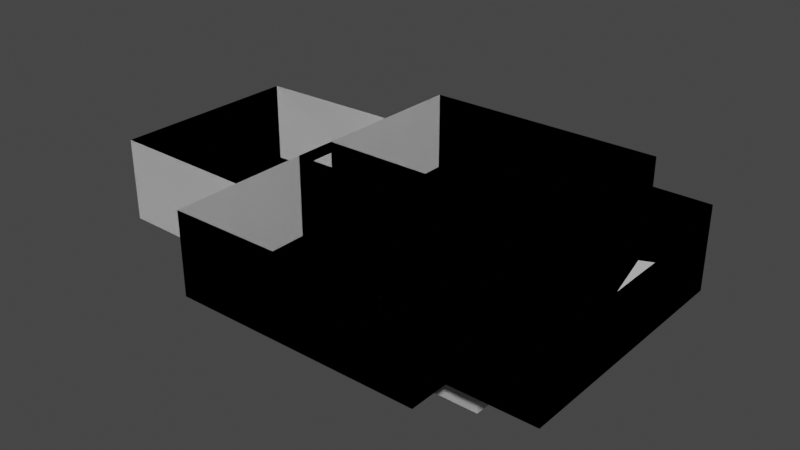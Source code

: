 # Source: Casa2_1.blend  (saved by Blender 4.0.36; exported with 4.5.12 LTS)
import bpy
from mathutils import Matrix  # noqa: F401  (used for matrix-valued properties, if any)

bpy.ops.wm.read_factory_settings(use_empty=True)
scene = bpy.context.scene
scene.name = 'Scene'

# ---- collections
col_collection = bpy.data.collections.new('Collection'); scene.collection.children.link(col_collection)

# ---- node groups
ng_auto_smooth = bpy.data.node_groups.new('Auto Smooth', 'GeometryNodeTree')
_s = ng_auto_smooth.interface.new_socket(name='Geometry', in_out='OUTPUT', socket_type='NodeSocketGeometry')
_s = ng_auto_smooth.interface.new_socket(name='Geometry', in_out='INPUT', socket_type='NodeSocketGeometry')
_s = ng_auto_smooth.interface.new_socket(name='Angle', in_out='INPUT', socket_type='NodeSocketFloat')
_s.subtype = 'ANGLE'
_s.min_value = 0.0
_s.max_value = 3.142
ng_auto_smooth.is_modifier = True
_N = ng_auto_smooth.nodes; _L = ng_auto_smooth.links
n0 = _N.new('NodeGroupOutput'); n0.name = 'Group Output'; n0.location = (480, -100)
n1 = _N.new('NodeGroupInput'); n1.name = 'Group Input'; n1.location = (-420, -300)
n2 = _N.new('NodeGroupInput'); n2.name = 'Group Input.001'; n2.location = (-60, -100)
n3 = _N.new('GeometryNodeSetShadeSmooth'); n3.name = 'Set Shade Smooth'; n3.location = (120, -100)
n3.domain = 'EDGE'
n4 = _N.new('GeometryNodeSetShadeSmooth'); n4.name = 'Set Shade Smooth.001'; n4.location = (300, -100)
n5 = _N.new('GeometryNodeInputMeshEdgeAngle'); n5.name = 'Edge Angle'; n5.location = (-420, -220)
n6 = _N.new('GeometryNodeInputEdgeSmooth'); n6.name = 'Is Edge Smooth'; n6.location = (-60, -160)
n7 = _N.new('GeometryNodeInputShadeSmooth'); n7.name = 'Is Face Smooth'; n7.location = (-240, -340)
n8 = _N.new('FunctionNodeBooleanMath'); n8.name = 'Boolean Math'; n8.location = (-60, -220)
n9 = _N.new('FunctionNodeCompare'); n9.name = 'Compare'; n9.location = (-240, -180)
n9.operation = 'LESS_EQUAL'
_L.new(n5.outputs[0], n9.inputs[0])
_L.new(n4.outputs[0], n0.inputs[0])
_L.new(n1.outputs[1], n9.inputs[1])
_L.new(n9.outputs[0], n8.inputs[0])
_L.new(n7.outputs[0], n8.inputs[1])
_L.new(n2.outputs[0], n3.inputs[0])
_L.new(n6.outputs[0], n3.inputs[1])
_L.new(n3.outputs[0], n4.inputs[0])
_L.new(n8.outputs[0], n3.inputs[2])
n0.is_active_output = True

# ---- world
world_world = bpy.data.worlds.new('World'); scene.world = world_world
world_world.use_nodes = True; world_world.node_tree.nodes.clear()
_N = world_world.node_tree.nodes; _L = world_world.node_tree.links
n0 = _N.new('ShaderNodeOutputWorld'); n0.name = 'World Output'; n0.location = (300, 300)
n1 = _N.new('ShaderNodeBackground'); n1.name = 'Background'; n1.location = (10, 300)
n1.inputs[0].default_value = (0.05088, 0.05088, 0.05088, 1.0)
_L.new(n1.outputs[0], n0.inputs[0])
n0.is_active_output = True
world_world.color = (0.05088, 0.05088, 0.05088)
world_world.use_sun_shadow = False
world_world.sun_shadow_jitter_overblur = 0.0

# ---- meshes
me_plane = bpy.data.meshes.new('Plane')
me_plane.from_pydata([(-1.0, 1.514, 0.0), (1.0, 1.514, 0.0), (-1.0, 0.0, 0.0), (1.0, 0.0, 0.0), (-1.0, 1.514, 1.963), (1.0, 1.514, 1.963), (1.0, 0.3466, 0.0), (1.0, 0.3466, 1.963), (-1.0, 0.2566, 0.0), (-1.0, 0.2566, 1.963), (-3.324, 0.2566, 0.0), (-3.324, 0.2566, 1.963), (-4.285, 0.2566, 0.0), (-4.285, 0.2566, 1.961), (-6.979, 0.2566, 0.0), (-6.979, 0.2566, 1.961), (-6.961, 1.194, 0.0), (-6.961, 1.194, 1.962), (-10.49, 1.155, 0.0), (-10.49, 1.155, 1.961), (-10.49, 0.0, 0.0), (-10.49, 0.0, 1.961), (-1.0, 2.234, 0.0), (-1.0, 2.234, 1.963), (-6.943, 2.234, 0.0), (-6.943, 2.234, 1.963), (-6.979, 0.0, 0.0), (-3.324, 0.2566, 1.584), (-4.285, 0.2566, 1.582), (-6.979, 0.0, 1.961), (-6.979, 0.2566, 1.691), (-6.979, 0.0, 1.691), (1.0, 0.0, 2.372), (1.0, 0.3466, 1.639), (1.0, 0.0, 1.977), (1.0, 0.0, 2.635), (-1.0, -1.514, 0.0), (1.0, -1.514, 0.0), (-1.0, -1.514, 1.963), (1.0, -1.514, 1.963), (1.0, -0.3466, 0.0), (1.0, -0.3466, 1.963), (-1.0, -0.2566, 0.0), (-1.0, -0.2566, 1.963), (-3.324, -0.2566, 0.0), (-3.324, -0.2566, 1.963), (-4.285, -0.2566, 0.0), (-4.285, -0.2566, 1.961), (-6.979, -0.2566, 0.0), (-6.979, -0.2566, 1.961), (-6.961, -1.2, 0.0), (-6.961, -1.2, 1.962), (-10.49, -1.161, 0.0), (-10.49, -1.161, 1.961), (-1.0, -1.995, 0.0), (-1.0, -1.995, 1.963), (-6.943, -1.995, 0.0), (-6.943, -1.995, 1.963), (-3.324, -0.2566, 1.584), (-4.285, -0.2566, 1.582), (-6.979, -0.2566, 1.691), (1.0, -0.3466, 1.639), (-3.324, 0.664, 0.0), (-0.9901, 0.664, 0.0), (-0.9966, -1.009, 0.0), (-3.324, -1.009, 0.0), (-3.324, 0.664, -1.214), (-0.9901, 0.664, -1.214), (-3.324, -1.004, -1.214), (-0.9901, -1.004, -1.214), (-4.285, 1.77, 0.0), (-4.285, 1.77, 1.961), (-1.776, 1.77, 0.0), (-1.776, 1.77, 1.961)], [(64, 42)], [(2, 3, 1, 0), (0, 1, 5, 4), (5, 1, 6, 7), (0, 4, 9, 8), (8, 9, 11, 10), (12, 13, 15, 14), (14, 15, 17, 16), (16, 17, 19, 18), (18, 19, 21, 20), (4, 0, 22, 23), (23, 22, 24, 25), (25, 24, 16, 17), (62, 10, 12, 14, 16, 24, 22, 0, 63), (12, 10, 8, 2, 26, 14), (18, 16, 14, 26, 20), (11, 13, 28, 27), (15, 29, 31, 30), (32, 34, 33, 7), (5, 35, 32, 7), (2, 36, 37, 3), (36, 38, 39, 37), (39, 41, 40, 37), (36, 42, 43, 38), (42, 44, 45, 43), (46, 48, 49, 47), (48, 50, 51, 49), (50, 52, 53, 51), (52, 20, 21, 53), (38, 55, 54, 36), (55, 57, 56, 54), (57, 51, 50, 56), (44, 65, 64, 36, 54, 56, 50, 48, 46), (46, 48, 26, 2, 42, 44), (52, 20, 26, 48, 50), (45, 58, 59, 47), (49, 60, 31, 29), (32, 41, 61, 34), (39, 41, 32, 35), (62, 63, 67, 66), (64, 69, 67, 63), (66, 67, 69, 68), (64, 65, 68, 69), (10, 62, 66, 68, 65, 44), (13, 12, 70, 71), (71, 70, 72, 73)])
_uv = me_plane.uv_layers.new(name='UVMap')
_uv.uv.foreach_set('vector', [0.0, 0.5, 1.0, 0.5, 1.0, 1.0, 0.0, 1.0, 0.0, 1.0, 1.0, 1.0, 1.0, 1.0, 0.0, 1.0, 1.0, 1.0, 1.0, 1.0, 1.0, 1.0, 1.0, 1.0, 0.0, 1.0, 0.0, 1.0, 0.0, 1.0, 0.0, 1.0, 0.0, 1.0, 0.0, 1.0, 0.0, 1.0, 0.0, 1.0, 0.0, 0.0, 0.0, 0.0, 0.0, 0.0, 0.0, 0.0, 0.0, 0.0, 0.0, 0.0, 0.0, 0.0, 0.0, 0.0, 0.0, 0.0, 0.0, 0.0, 0.0, 0.0, 0.0, 0.0, 0.0, 0.0, 0.0, 0.0, 0.0, 0.0, 0.0, 0.0, 0.0, 1.0, 0.0, 1.0, 0.0, 1.0, 0.0, 1.0, 0.0, 1.0, 0.0, 1.0, 0.0, 1.0, 0.0, 1.0, 0.0, 1.0, 0.0, 1.0, 0.0, 1.0, 0.0, 1.0, 0.0, 0.0, 0.0, 0.0, 0.0, 0.0, 0.0, 0.0, 0.0, 0.0, 0.0, 0.0, 0.0, 0.0, 0.0, 0.0, 0.0, 0.0, 0.0, 0.0, 0.0, 0.0, 0.0, 0.0, 0.0, 0.0, 0.0, 0.0, 0.0, 0.0, 0.0, 0.0, 0.0, 0.0, 0.0, 0.0, 0.0, 0.0, 0.0, 0.0, 0.0, 0.0, 0.0, 0.0, 0.0, 0.0, 0.0, 0.0, 0.0, 0.0, 0.0, 0.0, 0.0, 0.0, 0.0, 0.0, 0.0, 0.0, 0.0, 0.0, 0.0, 0.0, 0.0, 0.0, 1.0, 1.0, 0.0, 0.0, 0.0, 0.0, 1.0, 1.0, 0.0, 0.5, 0.0, 1.0, 1.0, 1.0, 1.0, 0.5, 0.0, 1.0, 0.0, 1.0, 1.0, 1.0, 1.0, 1.0, 1.0, 1.0, 1.0, 1.0, 1.0, 1.0, 1.0, 1.0, 0.0, 1.0, 0.0, 1.0, 0.0, 1.0, 0.0, 1.0, 0.0, 1.0, 0.0, 1.0, 0.0, 1.0, 0.0, 1.0, 0.0, 0.0, 0.0, 0.0, 0.0, 0.0, 0.0, 0.0, 0.0, 0.0, 0.0, 0.0, 0.0, 0.0, 0.0, 0.0, 0.0, 0.0, 0.0, 0.0, 0.0, 0.0, 0.0, 0.0, 0.0, 0.0, 0.0, 0.0, 0.0, 0.0, 0.0, 0.0, 0.0, 1.0, 0.0, 1.0, 0.0, 1.0, 0.0, 1.0, 0.0, 1.0, 0.0, 1.0, 0.0, 1.0, 0.0, 1.0, 0.0, 1.0, 0.0, 1.0, 0.0, 1.0, 0.0, 1.0, 0.0, 0.0, 0.0, 0.0, 0.0, 0.0, 0.0, 0.0, 0.0, 0.0, 0.0, 0.0, 0.0, 0.0, 0.0, 0.0, 0.0, 0.0, 0.0, 0.0, 0.0, 0.0, 0.0, 0.0, 0.0, 0.0, 0.0, 0.0, 0.0, 0.0, 0.0, 0.0, 0.0, 0.0, 0.0, 0.0, 0.0, 0.0, 0.0, 0.0, 0.0, 0.0, 0.0, 0.0, 0.0, 0.0, 0.0, 0.0, 0.0, 0.0, 0.0, 0.0, 0.0, 0.0, 0.0, 0.0, 0.0, 0.0, 0.0, 0.0, 0.0, 0.0, 0.0, 0.0, 1.0, 1.0, 1.0, 1.0, 0.0, 0.0, 0.0, 0.0, 0.0, 0.0, 0.0, 0.0, 0.0, 0.0, 0.0, 0.0, 0.0, 0.0, 0.0, 0.0, 0.0, 0.0, 0.0, 0.0, 0.0, 0.0, 0.0, 0.0, 0.0, 0.0, 0.0, 0.0, 0.0, 0.0, 0.0, 0.0, 0.0, 0.0, 0.0, 0.0, 0.0, 0.0, 0.0, 0.0, 0.0, 0.0, 0.0, 0.0, 0.0, 0.0, 0.0, 0.0, 0.0, 0.0, 0.0, 0.0, 0.0, 0.0, 0.0, 0.0, 0.0, 0.0, 0.0, 0.0, 0.0, 0.0, 0.0, 0.0])
me_plane.update()
me_plane_002 = bpy.data.meshes.new('Plane.002')
me_plane_002.from_pydata([(-1.0, 1.514, 0.0), (1.0, 1.514, 0.0), (-1.0, 0.0, 0.0), (1.0, 0.0, 0.0), (-1.0, 1.514, 1.963), (1.0, 1.514, 1.963), (1.0, 0.3466, 0.0), (1.0, 0.3466, 1.963), (-1.0, 0.2566, 0.0), (-1.0, 0.2566, 1.963), (-3.324, 0.2566, 0.0), (-3.324, 0.2566, 1.963), (-4.285, 0.2566, 0.0), (-4.285, 0.2566, 1.961), (-6.979, 0.2566, 0.0), (-6.979, 0.2566, 1.961), (-6.961, 1.194, 0.0), (-6.961, 1.194, 1.962), (-10.49, 1.155, 0.0), (-10.49, 1.155, 1.961), (-10.49, 0.0, 0.0), (-10.49, 0.0, 1.961), (-1.0, 2.234, 0.0), (-1.0, 2.234, 1.963), (-6.943, 2.234, 0.0), (-6.943, 2.234, 1.963), (-6.979, 0.0, 0.0), (-3.324, 0.2566, 1.584), (-4.285, 0.2566, 1.582), (-6.979, 0.0, 1.961), (-6.979, 0.2566, 1.691), (-6.979, 0.0, 1.691), (1.0, 0.0, 2.372), (1.0, 0.3466, 1.639), (1.0, 0.0, 1.643), (1.0, 0.0, 2.635), (-1.0, -1.514, 0.0), (1.0, -1.514, 0.0), (-1.0, -1.514, 1.963), (1.0, -1.514, 1.963), (1.0, -0.3466, 0.0), (1.0, -0.3466, 1.963), (-1.0, -0.2566, 0.0), (-1.0, -0.2566, 1.963), (-3.324, -0.2566, 0.0), (-3.324, -0.2566, 1.963), (-4.285, -0.2566, 0.0), (-4.285, -0.2566, 1.961), (-6.979, -0.2566, 0.0), (-6.979, -0.2566, 1.961), (-6.961, -1.2, 0.0), (-6.961, -1.2, 1.962), (-10.49, -1.161, 0.0), (-10.49, -1.161, 1.961), (-1.0, -1.995, 0.0), (-1.0, -1.995, 1.963), (-6.943, -1.995, 0.0), (-6.943, -1.995, 1.963), (-3.324, -0.2566, 1.584), (-4.285, -0.2566, 1.582), (-6.979, -0.2566, 1.691), (1.0, -0.3466, 1.639), (-3.324, 0.664, 0.0), (-0.9901, 0.664, 0.0), (-0.9966, -1.009, 0.0), (-3.324, -1.009, 0.0), (-3.324, 0.664, -1.214), (-0.9901, 0.664, -1.214), (-3.324, -1.004, -1.214), (-0.9901, -1.004, -1.214), (-4.285, 1.77, 0.0), (-4.285, 1.77, 1.961), (-1.776, 1.77, 0.0), (-1.776, 1.77, 1.961)], [(64, 42)], [(2, 3, 1, 0), (0, 4, 5, 1), (5, 7, 6, 1), (0, 8, 9, 4), (8, 10, 11, 9), (12, 14, 15, 13), (14, 16, 17, 15), (16, 18, 19, 17), (18, 20, 21, 19), (4, 23, 22, 0), (23, 25, 24, 22), (25, 17, 16, 24), (62, 63, 0, 22, 24, 16, 14, 12, 10), (12, 14, 26, 2, 8, 10), (18, 20, 26, 14, 16), (11, 27, 28, 13), (15, 30, 31, 29), (32, 7, 33, 34), (5, 7, 32, 35), (2, 36, 37, 3), (36, 37, 39, 38), (39, 37, 40, 41), (36, 38, 43, 42), (42, 43, 45, 44), (46, 47, 49, 48), (48, 49, 51, 50), (50, 51, 53, 52), (52, 53, 21, 20), (38, 36, 54, 55), (55, 54, 56, 57), (57, 56, 50, 51), (44, 46, 48, 50, 56, 54, 36, 64, 65), (46, 44, 42, 2, 26, 48), (52, 50, 48, 26, 20), (45, 47, 59, 58), (49, 29, 31, 60), (32, 34, 61, 41), (39, 35, 32, 41), (62, 66, 67, 63), (64, 63, 67, 69), (66, 68, 69, 67), (64, 69, 68, 65), (10, 44, 65, 68, 66, 62), (13, 71, 70, 12), (71, 73, 72, 70)])
_uv = me_plane_002.uv_layers.new(name='UVMap')
_uv.uv.foreach_set('vector', [0.0, 0.5, 1.0, 0.5, 1.0, 1.0, 0.0, 1.0, 0.0, 1.0, 0.0, 1.0, 1.0, 1.0, 1.0, 1.0, 1.0, 1.0, 1.0, 1.0, 1.0, 1.0, 1.0, 1.0, 0.0, 1.0, 0.0, 1.0, 0.0, 1.0, 0.0, 1.0, 0.0, 1.0, 0.0, 1.0, 0.0, 1.0, 0.0, 1.0, 0.0, 0.0, 0.0, 0.0, 0.0, 0.0, 0.0, 0.0, 0.0, 0.0, 0.0, 0.0, 0.0, 0.0, 0.0, 0.0, 0.0, 0.0, 0.0, 0.0, 0.0, 0.0, 0.0, 0.0, 0.0, 0.0, 0.0, 0.0, 0.0, 0.0, 0.0, 0.0, 0.0, 1.0, 0.0, 1.0, 0.0, 1.0, 0.0, 1.0, 0.0, 1.0, 0.0, 1.0, 0.0, 1.0, 0.0, 1.0, 0.0, 1.0, 0.0, 1.0, 0.0, 1.0, 0.0, 1.0, 0.0, 0.0, 0.0, 0.0, 0.0, 0.0, 0.0, 0.0, 0.0, 0.0, 0.0, 0.0, 0.0, 0.0, 0.0, 0.0, 0.0, 0.0, 0.0, 0.0, 0.0, 0.0, 0.0, 0.0, 0.0, 0.0, 0.0, 0.0, 0.0, 0.0, 0.0, 0.0, 0.0, 0.0, 0.0, 0.0, 0.0, 0.0, 0.0, 0.0, 0.0, 0.0, 0.0, 0.0, 0.0, 0.0, 0.0, 0.0, 0.0, 0.0, 0.0, 0.0, 0.0, 0.0, 0.0, 0.0, 0.0, 0.0, 0.0, 0.0, 0.0, 0.0, 0.0, 0.0, 1.0, 1.0, 1.0, 1.0, 0.0, 0.0, 0.0, 0.0, 0.0, 0.5, 0.0, 1.0, 1.0, 1.0, 1.0, 0.5, 0.0, 1.0, 1.0, 1.0, 1.0, 1.0, 0.0, 1.0, 1.0, 1.0, 1.0, 1.0, 1.0, 1.0, 1.0, 1.0, 0.0, 1.0, 0.0, 1.0, 0.0, 1.0, 0.0, 1.0, 0.0, 1.0, 0.0, 1.0, 0.0, 1.0, 0.0, 1.0, 0.0, 0.0, 0.0, 0.0, 0.0, 0.0, 0.0, 0.0, 0.0, 0.0, 0.0, 0.0, 0.0, 0.0, 0.0, 0.0, 0.0, 0.0, 0.0, 0.0, 0.0, 0.0, 0.0, 0.0, 0.0, 0.0, 0.0, 0.0, 0.0, 0.0, 0.0, 0.0, 0.0, 1.0, 0.0, 1.0, 0.0, 1.0, 0.0, 1.0, 0.0, 1.0, 0.0, 1.0, 0.0, 1.0, 0.0, 1.0, 0.0, 1.0, 0.0, 1.0, 0.0, 1.0, 0.0, 1.0, 0.0, 0.0, 0.0, 0.0, 0.0, 0.0, 0.0, 0.0, 0.0, 0.0, 0.0, 0.0, 0.0, 0.0, 0.0, 0.0, 0.0, 0.0, 0.0, 0.0, 0.0, 0.0, 0.0, 0.0, 0.0, 0.0, 0.0, 0.0, 0.0, 0.0, 0.0, 0.0, 0.0, 0.0, 0.0, 0.0, 0.0, 0.0, 0.0, 0.0, 0.0, 0.0, 0.0, 0.0, 0.0, 0.0, 0.0, 0.0, 0.0, 0.0, 0.0, 0.0, 0.0, 0.0, 0.0, 0.0, 0.0, 0.0, 0.0, 0.0, 0.0, 0.0, 0.0, 0.0, 1.0, 1.0, 0.0, 0.0, 0.0, 0.0, 1.0, 1.0, 0.0, 0.0, 0.0, 0.0, 0.0, 0.0, 0.0, 0.0, 0.0, 0.0, 0.0, 0.0, 0.0, 0.0, 0.0, 0.0, 0.0, 0.0, 0.0, 0.0, 0.0, 0.0, 0.0, 0.0, 0.0, 0.0, 0.0, 0.0, 0.0, 0.0, 0.0, 0.0, 0.0, 0.0, 0.0, 0.0, 0.0, 0.0, 0.0, 0.0, 0.0, 0.0, 0.0, 0.0, 0.0, 0.0, 0.0, 0.0, 0.0, 0.0, 0.0, 0.0, 0.0, 0.0, 0.0, 0.0, 0.0, 0.0, 0.0, 0.0])
me_plane_002.update()

# ---- objects
ob_plane = bpy.data.objects.new('Plane', me_plane)
ob_plane_001 = bpy.data.objects.new('Plane.001', me_plane_002)

# ---- transforms, parenting, visibility, modifiers, constraints
ob_plane.location = (0.0, 0.0, 0.0)
ob_plane.scale = (3.009, 5.936, 3.009)
_m = ob_plane.modifiers.new('Auto Smooth', 'NODES')
_m.node_group = ng_auto_smooth
_gi = [s.identifier for s in ng_auto_smooth.interface.items_tree if s.item_type == 'SOCKET' and s.in_out == 'INPUT']
_m[_gi[1]] = 0.5236  # Angle
ob_plane_001.location = (0.0, 0.0, 0.0)
ob_plane_001.scale = (3.009, 5.936, 3.009)
_m = ob_plane_001.modifiers.new('Auto Smooth', 'NODES')
_m.node_group = ng_auto_smooth
_gi = [s.identifier for s in ng_auto_smooth.interface.items_tree if s.item_type == 'SOCKET' and s.in_out == 'INPUT']
_m[_gi[1]] = 0.5236  # Angle

# ---- collection membership
col_collection.objects.link(ob_plane)
col_collection.objects.link(ob_plane_001)

# ---- scene / render settings (as saved in the file)
scene.frame_start = 1; scene.frame_end = 250; scene.frame_set(0)
scene.render.engine = 'BLENDER_EEVEE_NEXT'
scene.cycles.sampling_pattern = 'TABULATED_SOBOL'
scene.cycles.use_light_tree = False
scene.view_settings.view_transform = 'Filmic'
bpy.context.view_layer.update()

# ---- added for rendering (the .blend has no active camera and no usable light): camera, sun
cam_auto = bpy.data.cameras.new('AutoCamera')
cam_auto.lens = 50.0
cam_auto.sensor_width = 36.0
cam_auto.clip_end = 1000.0
ob_auto_camera = bpy.data.objects.new('AutoCamera', cam_auto)
scene.collection.objects.link(ob_auto_camera)
ob_auto_camera.location = (26.6849, -48.4582, 34.9154)
ob_auto_camera.rotation_euler = (1.09748, -7.21219e-08, 0.694738)
scene.camera = ob_auto_camera
light_auto_sun = bpy.data.lights.new('AutoSun', 'SUN')
light_auto_sun.energy = 3.0
light_auto_sun.angle = 0.0523599
ob_auto_sun = bpy.data.objects.new('AutoSun', light_auto_sun)
scene.collection.objects.link(ob_auto_sun)
ob_auto_sun.rotation_euler = (0.872665, 0.174533, 0.523599)
bpy.context.view_layer.update()
